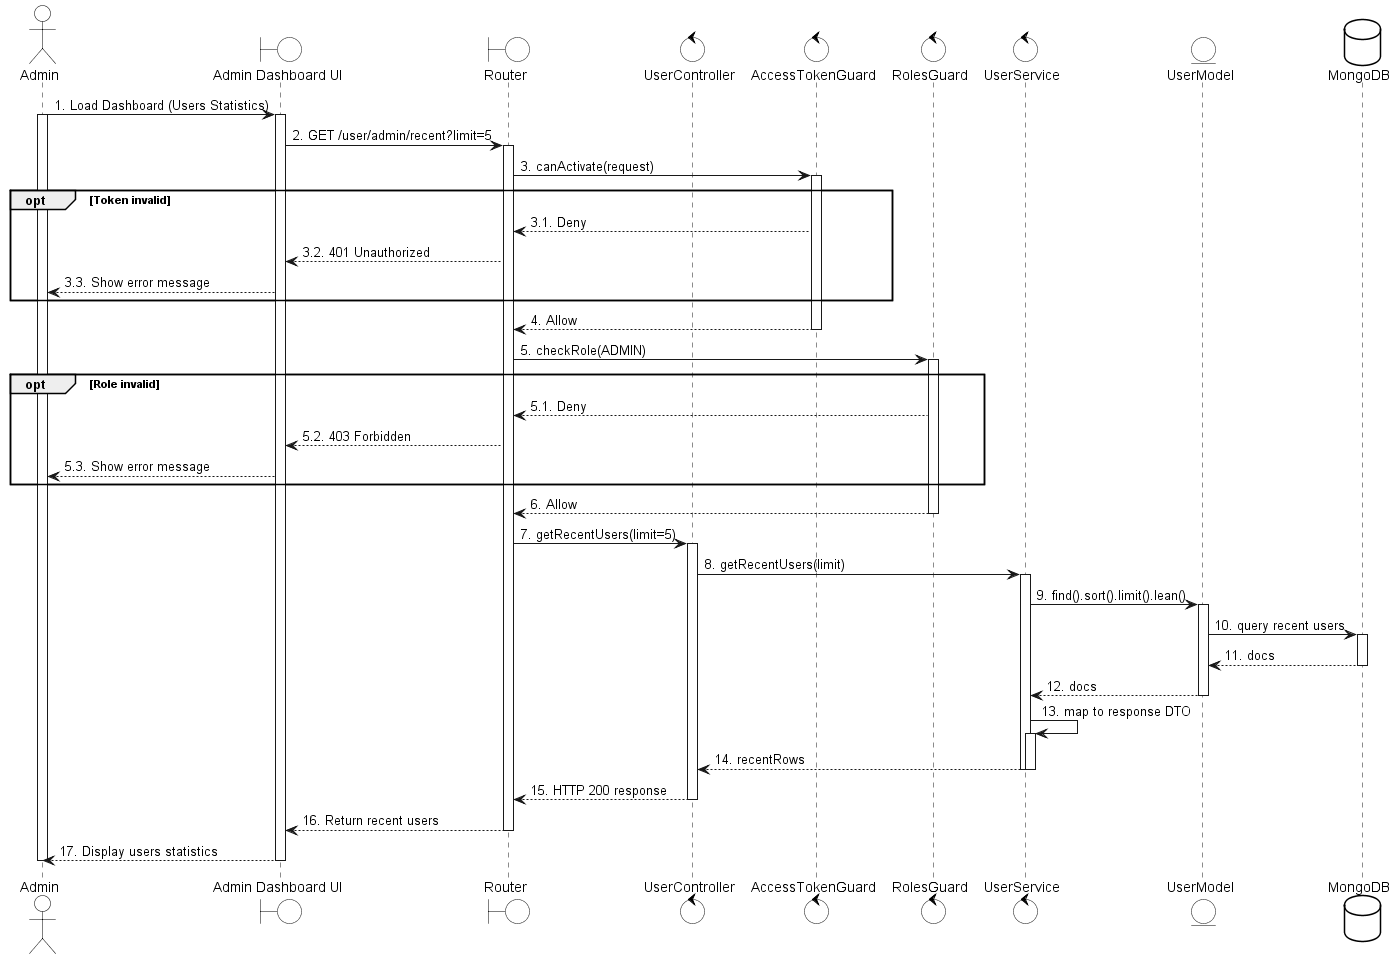

The diagram above was rendered by PlantUML. Its source (embedded in the PNG):
@startuml
skinparam {
  ActorBackgroundColor #FFFFFF
  BoundaryBackgroundColor #FFFFFF
  ControlBackgroundColor #FFFFFF
  EntityBackgroundColor #FFFFFF
  DatabaseBackgroundColor #FFFFFF
  ActorBorderColor black
  BoundaryBorderColor black
  ControlBorderColor black
  EntityBorderColor black
  DatabaseBorderColor black
}

actor Admin
boundary "Admin Dashboard UI" as UI
boundary Router
control UserController
control AccessTokenGuard
control RolesGuard
control UserService
entity UserModel
database MongoDB

Admin -> UI: 1. Load Dashboard (Users Statistics)
activate Admin
activate UI

UI -> Router: 2. GET /user/admin/recent?limit=5
activate Router

Router -> AccessTokenGuard: 3. canActivate(request)
activate AccessTokenGuard

opt Token invalid
  AccessTokenGuard --> Router: 3.1. Deny
  Router --> UI: 3.2. 401 Unauthorized
  UI --> Admin: 3.3. Show error message
end

AccessTokenGuard --> Router: 4. Allow
deactivate AccessTokenGuard

Router -> RolesGuard: 5. checkRole(ADMIN)
activate RolesGuard

opt Role invalid
  RolesGuard --> Router: 5.1. Deny
  Router --> UI: 5.2. 403 Forbidden
  UI --> Admin: 5.3. Show error message
end

RolesGuard --> Router: 6. Allow
deactivate RolesGuard

Router -> UserController: 7. getRecentUsers(limit=5)
activate UserController

UserController -> UserService: 8. getRecentUsers(limit)
activate UserService

UserService -> UserModel: 9. find().sort().limit().lean()
activate UserModel
UserModel -> MongoDB: 10. query recent users
activate MongoDB
MongoDB --> UserModel: 11. docs
deactivate MongoDB
UserModel --> UserService: 12. docs
deactivate UserModel

UserService -> UserService: 13. map to response DTO
activate UserService
UserService --> UserController: 14. recentRows
deactivate UserService
deactivate UserService

UserController --> Router: 15. HTTP 200 response
deactivate UserController

Router --> UI: 16. Return recent users
deactivate Router
UI --> Admin: 17. Display users statistics
deactivate UI
deactivate Admin

@enduml